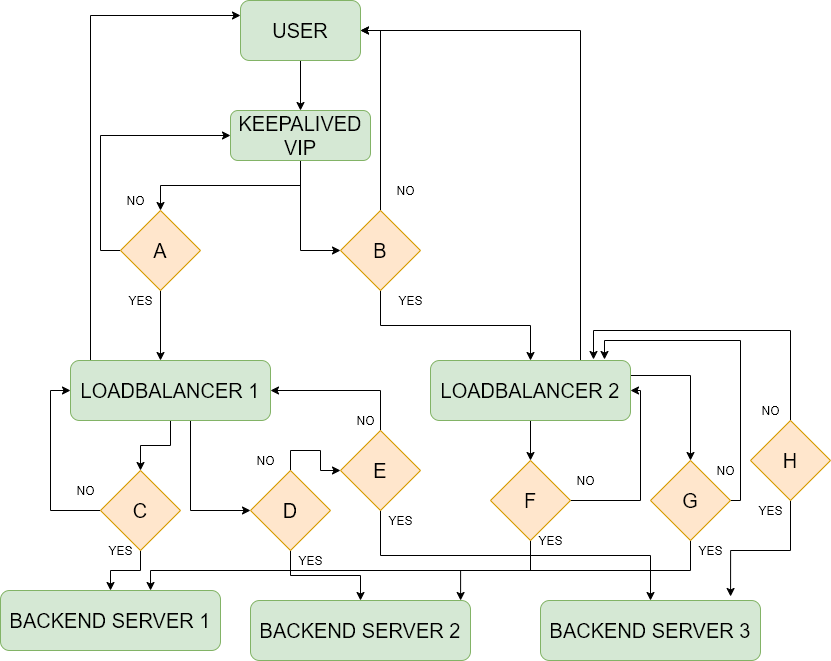

The diagram above was exported from draw.io. Its source (the exported page's mxGraphModel, read from the mxfile embedded in the PNG):
<mxGraphModel dx="1408" dy="832" grid="1" gridSize="10" guides="1" tooltips="1" connect="1" arrows="1" fold="1" page="1" pageScale="1" pageWidth="1169" pageHeight="827" math="0" shadow="0">
  <root>
    <mxCell id="0" />
    <mxCell id="1" parent="0" />
    <mxCell id="T7rre2nonwvFvDK69zvs-4" style="edgeStyle=orthogonalEdgeStyle;rounded=0;orthogonalLoop=1;jettySize=auto;html=1;exitX=0.5;exitY=1;exitDx=0;exitDy=0;entryX=0.5;entryY=0;entryDx=0;entryDy=0;" edge="1" parent="1" source="Q1u8KW-wMIqUHUeRYQYx-1" target="Q1u8KW-wMIqUHUeRYQYx-7">
      <mxGeometry relative="1" as="geometry" />
    </mxCell>
    <mxCell id="T7rre2nonwvFvDK69zvs-7" style="edgeStyle=orthogonalEdgeStyle;rounded=0;orthogonalLoop=1;jettySize=auto;html=1;exitX=0.5;exitY=1;exitDx=0;exitDy=0;entryX=0;entryY=0.5;entryDx=0;entryDy=0;" edge="1" parent="1" source="Q1u8KW-wMIqUHUeRYQYx-1" target="Q1u8KW-wMIqUHUeRYQYx-18">
      <mxGeometry relative="1" as="geometry" />
    </mxCell>
    <mxCell id="Q1u8KW-wMIqUHUeRYQYx-1" value="&lt;span style=&quot;font-size: 20px&quot;&gt;KEEPALIVED&lt;br&gt;VIP&lt;br&gt;&lt;/span&gt;" style="rounded=1;whiteSpace=wrap;html=1;fillColor=#d5e8d4;strokeColor=#82b366;" parent="1" vertex="1">
      <mxGeometry x="270" y="240" width="140" height="50" as="geometry" />
    </mxCell>
    <mxCell id="T7rre2nonwvFvDK69zvs-16" style="edgeStyle=orthogonalEdgeStyle;rounded=0;orthogonalLoop=1;jettySize=auto;html=1;exitX=0.5;exitY=1;exitDx=0;exitDy=0;entryX=0.5;entryY=0;entryDx=0;entryDy=0;" edge="1" parent="1" source="Q1u8KW-wMIqUHUeRYQYx-2" target="T7rre2nonwvFvDK69zvs-12">
      <mxGeometry relative="1" as="geometry" />
    </mxCell>
    <mxCell id="T7rre2nonwvFvDK69zvs-24" style="edgeStyle=orthogonalEdgeStyle;rounded=0;orthogonalLoop=1;jettySize=auto;html=1;exitX=0.5;exitY=1;exitDx=0;exitDy=0;entryX=0;entryY=0.5;entryDx=0;entryDy=0;" edge="1" parent="1" source="Q1u8KW-wMIqUHUeRYQYx-2" target="T7rre2nonwvFvDK69zvs-13">
      <mxGeometry relative="1" as="geometry">
        <Array as="points">
          <mxPoint x="230" y="550" />
          <mxPoint x="230" y="640" />
        </Array>
      </mxGeometry>
    </mxCell>
    <mxCell id="T7rre2nonwvFvDK69zvs-52" style="edgeStyle=orthogonalEdgeStyle;rounded=0;orthogonalLoop=1;jettySize=auto;html=1;exitX=0.25;exitY=0;exitDx=0;exitDy=0;entryX=0;entryY=0.25;entryDx=0;entryDy=0;" edge="1" parent="1" source="Q1u8KW-wMIqUHUeRYQYx-2" target="Q1u8KW-wMIqUHUeRYQYx-12">
      <mxGeometry relative="1" as="geometry">
        <Array as="points">
          <mxPoint x="130" y="490" />
          <mxPoint x="130" y="145" />
        </Array>
      </mxGeometry>
    </mxCell>
    <mxCell id="Q1u8KW-wMIqUHUeRYQYx-2" value="&lt;span style=&quot;font-size: 20px&quot;&gt;LOADBALANCER 1&lt;/span&gt;" style="rounded=1;whiteSpace=wrap;html=1;fillColor=#d5e8d4;strokeColor=#82b366;" parent="1" vertex="1">
      <mxGeometry x="110" y="490" width="200" height="60" as="geometry" />
    </mxCell>
    <mxCell id="Q1u8KW-wMIqUHUeRYQYx-5" value="&lt;font style=&quot;font-size: 20px&quot;&gt;BACKEND SERVER 1&lt;/font&gt;" style="rounded=1;whiteSpace=wrap;html=1;fillColor=#d5e8d4;strokeColor=#82b366;" parent="1" vertex="1">
      <mxGeometry x="40" y="720" width="220" height="60" as="geometry" />
    </mxCell>
    <mxCell id="T7rre2nonwvFvDK69zvs-5" style="edgeStyle=orthogonalEdgeStyle;rounded=0;orthogonalLoop=1;jettySize=auto;html=1;exitX=0;exitY=0.5;exitDx=0;exitDy=0;entryX=0;entryY=0.5;entryDx=0;entryDy=0;" edge="1" parent="1" source="Q1u8KW-wMIqUHUeRYQYx-7" target="Q1u8KW-wMIqUHUeRYQYx-1">
      <mxGeometry relative="1" as="geometry" />
    </mxCell>
    <mxCell id="T7rre2nonwvFvDK69zvs-11" style="edgeStyle=orthogonalEdgeStyle;rounded=0;orthogonalLoop=1;jettySize=auto;html=1;exitX=0.5;exitY=1;exitDx=0;exitDy=0;" edge="1" parent="1" source="Q1u8KW-wMIqUHUeRYQYx-7">
      <mxGeometry relative="1" as="geometry">
        <mxPoint x="200" y="490" as="targetPoint" />
        <Array as="points">
          <mxPoint x="200" y="490" />
        </Array>
      </mxGeometry>
    </mxCell>
    <mxCell id="Q1u8KW-wMIqUHUeRYQYx-7" value="&lt;font style=&quot;font-size: 20px&quot;&gt;A&lt;/font&gt;" style="rhombus;whiteSpace=wrap;html=1;fillColor=#ffe6cc;strokeColor=#d79b00;" parent="1" vertex="1">
      <mxGeometry x="160" y="340" width="80" height="80" as="geometry" />
    </mxCell>
    <mxCell id="Q1u8KW-wMIqUHUeRYQYx-13" style="edgeStyle=orthogonalEdgeStyle;rounded=0;orthogonalLoop=1;jettySize=auto;html=1;entryX=0.5;entryY=0;entryDx=0;entryDy=0;" parent="1" source="Q1u8KW-wMIqUHUeRYQYx-12" target="Q1u8KW-wMIqUHUeRYQYx-1" edge="1">
      <mxGeometry relative="1" as="geometry" />
    </mxCell>
    <mxCell id="Q1u8KW-wMIqUHUeRYQYx-12" value="&lt;span style=&quot;font-size: 20px&quot;&gt;USER&lt;/span&gt;" style="rounded=1;whiteSpace=wrap;html=1;fillColor=#d5e8d4;strokeColor=#82b366;" parent="1" vertex="1">
      <mxGeometry x="280" y="130" width="120" height="60" as="geometry" />
    </mxCell>
    <mxCell id="T7rre2nonwvFvDK69zvs-8" style="edgeStyle=orthogonalEdgeStyle;rounded=0;orthogonalLoop=1;jettySize=auto;html=1;exitX=0.5;exitY=0;exitDx=0;exitDy=0;entryX=1;entryY=0.5;entryDx=0;entryDy=0;" edge="1" parent="1" source="Q1u8KW-wMIqUHUeRYQYx-18" target="Q1u8KW-wMIqUHUeRYQYx-12">
      <mxGeometry relative="1" as="geometry" />
    </mxCell>
    <mxCell id="T7rre2nonwvFvDK69zvs-9" style="edgeStyle=orthogonalEdgeStyle;rounded=0;orthogonalLoop=1;jettySize=auto;html=1;exitX=0.5;exitY=1;exitDx=0;exitDy=0;entryX=0.5;entryY=0;entryDx=0;entryDy=0;" edge="1" parent="1" source="Q1u8KW-wMIqUHUeRYQYx-18" target="T7rre2nonwvFvDK69zvs-1">
      <mxGeometry relative="1" as="geometry" />
    </mxCell>
    <mxCell id="Q1u8KW-wMIqUHUeRYQYx-18" value="&lt;span style=&quot;font-size: 20px&quot;&gt;B&lt;/span&gt;" style="rhombus;whiteSpace=wrap;html=1;fillColor=#ffe6cc;strokeColor=#d79b00;" parent="1" vertex="1">
      <mxGeometry x="380" y="340" width="80" height="80" as="geometry" />
    </mxCell>
    <mxCell id="Q1u8KW-wMIqUHUeRYQYx-40" value="YES" style="text;html=1;align=center;verticalAlign=middle;resizable=0;points=[];;autosize=1;" parent="1" vertex="1">
      <mxGeometry x="160" y="420" width="40" height="20" as="geometry" />
    </mxCell>
    <mxCell id="Q1u8KW-wMIqUHUeRYQYx-42" value="YES" style="text;html=1;align=center;verticalAlign=middle;resizable=0;points=[];;autosize=1;" parent="1" vertex="1">
      <mxGeometry x="430" y="420" width="40" height="20" as="geometry" />
    </mxCell>
    <mxCell id="Q1u8KW-wMIqUHUeRYQYx-47" value="NO" style="text;html=1;align=center;verticalAlign=middle;resizable=0;points=[];;autosize=1;" parent="1" vertex="1">
      <mxGeometry x="160" y="320" width="30" height="20" as="geometry" />
    </mxCell>
    <mxCell id="Q1u8KW-wMIqUHUeRYQYx-52" value="NO" style="text;html=1;align=center;verticalAlign=middle;resizable=0;points=[];;autosize=1;" parent="1" vertex="1">
      <mxGeometry x="430" y="310" width="30" height="20" as="geometry" />
    </mxCell>
    <mxCell id="T7rre2nonwvFvDK69zvs-28" style="edgeStyle=orthogonalEdgeStyle;rounded=0;orthogonalLoop=1;jettySize=auto;html=1;exitX=0.5;exitY=1;exitDx=0;exitDy=0;entryX=0.5;entryY=0;entryDx=0;entryDy=0;" edge="1" parent="1" source="T7rre2nonwvFvDK69zvs-1" target="T7rre2nonwvFvDK69zvs-14">
      <mxGeometry relative="1" as="geometry" />
    </mxCell>
    <mxCell id="T7rre2nonwvFvDK69zvs-33" style="edgeStyle=orthogonalEdgeStyle;rounded=0;orthogonalLoop=1;jettySize=auto;html=1;exitX=0.75;exitY=0;exitDx=0;exitDy=0;entryX=1;entryY=0.5;entryDx=0;entryDy=0;" edge="1" parent="1" source="T7rre2nonwvFvDK69zvs-1" target="Q1u8KW-wMIqUHUeRYQYx-12">
      <mxGeometry relative="1" as="geometry" />
    </mxCell>
    <mxCell id="T7rre2nonwvFvDK69zvs-34" style="edgeStyle=orthogonalEdgeStyle;rounded=0;orthogonalLoop=1;jettySize=auto;html=1;exitX=1;exitY=0.25;exitDx=0;exitDy=0;entryX=0.5;entryY=0;entryDx=0;entryDy=0;" edge="1" parent="1" source="T7rre2nonwvFvDK69zvs-1" target="T7rre2nonwvFvDK69zvs-15">
      <mxGeometry relative="1" as="geometry" />
    </mxCell>
    <mxCell id="T7rre2nonwvFvDK69zvs-1" value="&lt;span style=&quot;font-size: 20px&quot;&gt;LOADBALANCER 2&lt;/span&gt;" style="rounded=1;whiteSpace=wrap;html=1;fillColor=#d5e8d4;strokeColor=#82b366;" vertex="1" parent="1">
      <mxGeometry x="470" y="490" width="200" height="60" as="geometry" />
    </mxCell>
    <mxCell id="T7rre2nonwvFvDK69zvs-2" value="&lt;font style=&quot;font-size: 20px&quot;&gt;BACKEND SERVER 2&lt;/font&gt;" style="rounded=1;whiteSpace=wrap;html=1;fillColor=#d5e8d4;strokeColor=#82b366;" vertex="1" parent="1">
      <mxGeometry x="290" y="730" width="220" height="60" as="geometry" />
    </mxCell>
    <mxCell id="T7rre2nonwvFvDK69zvs-3" value="&lt;font style=&quot;font-size: 20px&quot;&gt;BACKEND SERVER 3&lt;/font&gt;" style="rounded=1;whiteSpace=wrap;html=1;fillColor=#d5e8d4;strokeColor=#82b366;" vertex="1" parent="1">
      <mxGeometry x="580" y="730" width="220" height="60" as="geometry" />
    </mxCell>
    <mxCell id="T7rre2nonwvFvDK69zvs-17" style="edgeStyle=orthogonalEdgeStyle;rounded=0;orthogonalLoop=1;jettySize=auto;html=1;exitX=0;exitY=0.5;exitDx=0;exitDy=0;entryX=0;entryY=0.5;entryDx=0;entryDy=0;" edge="1" parent="1" source="T7rre2nonwvFvDK69zvs-12" target="Q1u8KW-wMIqUHUeRYQYx-2">
      <mxGeometry relative="1" as="geometry">
        <Array as="points">
          <mxPoint x="90" y="640" />
          <mxPoint x="90" y="520" />
        </Array>
      </mxGeometry>
    </mxCell>
    <mxCell id="T7rre2nonwvFvDK69zvs-21" style="edgeStyle=orthogonalEdgeStyle;rounded=0;orthogonalLoop=1;jettySize=auto;html=1;exitX=0.5;exitY=1;exitDx=0;exitDy=0;entryX=0.5;entryY=0;entryDx=0;entryDy=0;" edge="1" parent="1" source="T7rre2nonwvFvDK69zvs-12" target="Q1u8KW-wMIqUHUeRYQYx-5">
      <mxGeometry relative="1" as="geometry" />
    </mxCell>
    <mxCell id="T7rre2nonwvFvDK69zvs-12" value="&lt;font style=&quot;font-size: 20px&quot;&gt;C&lt;/font&gt;" style="rhombus;whiteSpace=wrap;html=1;fillColor=#ffe6cc;strokeColor=#d79b00;" vertex="1" parent="1">
      <mxGeometry x="140" y="600" width="80" height="80" as="geometry" />
    </mxCell>
    <mxCell id="T7rre2nonwvFvDK69zvs-25" style="edgeStyle=orthogonalEdgeStyle;rounded=0;orthogonalLoop=1;jettySize=auto;html=1;exitX=0.5;exitY=1;exitDx=0;exitDy=0;" edge="1" parent="1" source="T7rre2nonwvFvDK69zvs-13" target="T7rre2nonwvFvDK69zvs-2">
      <mxGeometry relative="1" as="geometry" />
    </mxCell>
    <mxCell id="T7rre2nonwvFvDK69zvs-41" style="edgeStyle=orthogonalEdgeStyle;rounded=0;orthogonalLoop=1;jettySize=auto;html=1;exitX=0.5;exitY=0;exitDx=0;exitDy=0;entryX=0;entryY=0.5;entryDx=0;entryDy=0;" edge="1" parent="1" source="T7rre2nonwvFvDK69zvs-13" target="T7rre2nonwvFvDK69zvs-39">
      <mxGeometry relative="1" as="geometry">
        <Array as="points">
          <mxPoint x="330" y="580" />
          <mxPoint x="360" y="580" />
          <mxPoint x="360" y="600" />
        </Array>
      </mxGeometry>
    </mxCell>
    <mxCell id="T7rre2nonwvFvDK69zvs-13" value="&lt;font style=&quot;font-size: 20px&quot;&gt;D&lt;/font&gt;" style="rhombus;whiteSpace=wrap;html=1;fillColor=#ffe6cc;strokeColor=#d79b00;" vertex="1" parent="1">
      <mxGeometry x="290" y="600" width="80" height="80" as="geometry" />
    </mxCell>
    <mxCell id="T7rre2nonwvFvDK69zvs-29" style="edgeStyle=orthogonalEdgeStyle;rounded=0;orthogonalLoop=1;jettySize=auto;html=1;exitX=1;exitY=0.5;exitDx=0;exitDy=0;entryX=1;entryY=0.5;entryDx=0;entryDy=0;" edge="1" parent="1" source="T7rre2nonwvFvDK69zvs-14" target="T7rre2nonwvFvDK69zvs-1">
      <mxGeometry relative="1" as="geometry">
        <Array as="points">
          <mxPoint x="680" y="630" />
          <mxPoint x="680" y="520" />
        </Array>
      </mxGeometry>
    </mxCell>
    <mxCell id="T7rre2nonwvFvDK69zvs-31" style="edgeStyle=orthogonalEdgeStyle;rounded=0;orthogonalLoop=1;jettySize=auto;html=1;exitX=0.5;exitY=1;exitDx=0;exitDy=0;entryX=0.682;entryY=0;entryDx=0;entryDy=0;entryPerimeter=0;" edge="1" parent="1" source="T7rre2nonwvFvDK69zvs-14" target="Q1u8KW-wMIqUHUeRYQYx-5">
      <mxGeometry relative="1" as="geometry">
        <Array as="points">
          <mxPoint x="570" y="700" />
          <mxPoint x="190" y="700" />
        </Array>
      </mxGeometry>
    </mxCell>
    <mxCell id="T7rre2nonwvFvDK69zvs-14" value="&lt;font style=&quot;font-size: 20px&quot;&gt;F&lt;/font&gt;" style="rhombus;whiteSpace=wrap;html=1;fillColor=#ffe6cc;strokeColor=#d79b00;" vertex="1" parent="1">
      <mxGeometry x="530" y="590" width="80" height="80" as="geometry" />
    </mxCell>
    <mxCell id="T7rre2nonwvFvDK69zvs-35" style="edgeStyle=orthogonalEdgeStyle;rounded=0;orthogonalLoop=1;jettySize=auto;html=1;exitX=1;exitY=0.5;exitDx=0;exitDy=0;entryX=0.87;entryY=-0.017;entryDx=0;entryDy=0;entryPerimeter=0;" edge="1" parent="1" source="T7rre2nonwvFvDK69zvs-15" target="T7rre2nonwvFvDK69zvs-1">
      <mxGeometry relative="1" as="geometry">
        <Array as="points">
          <mxPoint x="780" y="630" />
          <mxPoint x="780" y="470" />
          <mxPoint x="644" y="470" />
        </Array>
      </mxGeometry>
    </mxCell>
    <mxCell id="T7rre2nonwvFvDK69zvs-36" style="edgeStyle=orthogonalEdgeStyle;rounded=0;orthogonalLoop=1;jettySize=auto;html=1;exitX=0.5;exitY=1;exitDx=0;exitDy=0;entryX=0.955;entryY=0;entryDx=0;entryDy=0;entryPerimeter=0;" edge="1" parent="1" source="T7rre2nonwvFvDK69zvs-15" target="T7rre2nonwvFvDK69zvs-2">
      <mxGeometry relative="1" as="geometry" />
    </mxCell>
    <mxCell id="T7rre2nonwvFvDK69zvs-15" value="&lt;font style=&quot;font-size: 20px&quot;&gt;G&lt;/font&gt;" style="rhombus;whiteSpace=wrap;html=1;fillColor=#ffe6cc;strokeColor=#d79b00;" vertex="1" parent="1">
      <mxGeometry x="690" y="590" width="80" height="80" as="geometry" />
    </mxCell>
    <mxCell id="T7rre2nonwvFvDK69zvs-19" value="YES" style="text;html=1;align=center;verticalAlign=middle;resizable=0;points=[];;autosize=1;" vertex="1" parent="1">
      <mxGeometry x="140" y="670" width="40" height="20" as="geometry" />
    </mxCell>
    <mxCell id="T7rre2nonwvFvDK69zvs-20" value="NO" style="text;html=1;align=center;verticalAlign=middle;resizable=0;points=[];;autosize=1;" vertex="1" parent="1">
      <mxGeometry x="110" y="610" width="30" height="20" as="geometry" />
    </mxCell>
    <mxCell id="T7rre2nonwvFvDK69zvs-23" value="NO" style="text;html=1;align=center;verticalAlign=middle;resizable=0;points=[];;autosize=1;" vertex="1" parent="1">
      <mxGeometry x="290" y="580" width="30" height="20" as="geometry" />
    </mxCell>
    <mxCell id="T7rre2nonwvFvDK69zvs-26" value="YES" style="text;html=1;align=center;verticalAlign=middle;resizable=0;points=[];;autosize=1;" vertex="1" parent="1">
      <mxGeometry x="330" y="680" width="40" height="20" as="geometry" />
    </mxCell>
    <mxCell id="T7rre2nonwvFvDK69zvs-30" value="NO" style="text;html=1;align=center;verticalAlign=middle;resizable=0;points=[];;autosize=1;" vertex="1" parent="1">
      <mxGeometry x="610" y="600" width="30" height="20" as="geometry" />
    </mxCell>
    <mxCell id="T7rre2nonwvFvDK69zvs-32" value="YES" style="text;html=1;align=center;verticalAlign=middle;resizable=0;points=[];;autosize=1;" vertex="1" parent="1">
      <mxGeometry x="420" y="640" width="40" height="20" as="geometry" />
    </mxCell>
    <mxCell id="T7rre2nonwvFvDK69zvs-37" value="YES" style="text;html=1;align=center;verticalAlign=middle;resizable=0;points=[];;autosize=1;" vertex="1" parent="1">
      <mxGeometry x="570" y="660" width="40" height="20" as="geometry" />
    </mxCell>
    <mxCell id="T7rre2nonwvFvDK69zvs-38" value="NO" style="text;html=1;align=center;verticalAlign=middle;resizable=0;points=[];;autosize=1;" vertex="1" parent="1">
      <mxGeometry x="795" y="530" width="30" height="20" as="geometry" />
    </mxCell>
    <mxCell id="T7rre2nonwvFvDK69zvs-43" style="edgeStyle=orthogonalEdgeStyle;rounded=0;orthogonalLoop=1;jettySize=auto;html=1;exitX=0.5;exitY=1;exitDx=0;exitDy=0;entryX=0.5;entryY=0;entryDx=0;entryDy=0;" edge="1" parent="1" source="T7rre2nonwvFvDK69zvs-39" target="T7rre2nonwvFvDK69zvs-3">
      <mxGeometry relative="1" as="geometry" />
    </mxCell>
    <mxCell id="T7rre2nonwvFvDK69zvs-54" style="edgeStyle=orthogonalEdgeStyle;rounded=0;orthogonalLoop=1;jettySize=auto;html=1;exitX=0.5;exitY=0;exitDx=0;exitDy=0;entryX=1;entryY=0.5;entryDx=0;entryDy=0;" edge="1" parent="1" source="T7rre2nonwvFvDK69zvs-39" target="Q1u8KW-wMIqUHUeRYQYx-2">
      <mxGeometry relative="1" as="geometry" />
    </mxCell>
    <mxCell id="T7rre2nonwvFvDK69zvs-39" value="&lt;font style=&quot;font-size: 20px&quot;&gt;E&lt;/font&gt;" style="rhombus;whiteSpace=wrap;html=1;fillColor=#ffe6cc;strokeColor=#d79b00;" vertex="1" parent="1">
      <mxGeometry x="380" y="560" width="80" height="80" as="geometry" />
    </mxCell>
    <mxCell id="T7rre2nonwvFvDK69zvs-42" value="NO" style="text;html=1;align=center;verticalAlign=middle;resizable=0;points=[];;autosize=1;" vertex="1" parent="1">
      <mxGeometry x="390" y="540" width="30" height="20" as="geometry" />
    </mxCell>
    <mxCell id="T7rre2nonwvFvDK69zvs-50" style="edgeStyle=orthogonalEdgeStyle;rounded=0;orthogonalLoop=1;jettySize=auto;html=1;exitX=0.5;exitY=1;exitDx=0;exitDy=0;entryX=0.864;entryY=-0.067;entryDx=0;entryDy=0;entryPerimeter=0;" edge="1" parent="1" source="T7rre2nonwvFvDK69zvs-45" target="T7rre2nonwvFvDK69zvs-3">
      <mxGeometry relative="1" as="geometry" />
    </mxCell>
    <mxCell id="T7rre2nonwvFvDK69zvs-51" style="edgeStyle=orthogonalEdgeStyle;rounded=0;orthogonalLoop=1;jettySize=auto;html=1;exitX=0.5;exitY=0;exitDx=0;exitDy=0;entryX=0.815;entryY=-0.017;entryDx=0;entryDy=0;entryPerimeter=0;" edge="1" parent="1" source="T7rre2nonwvFvDK69zvs-45" target="T7rre2nonwvFvDK69zvs-1">
      <mxGeometry relative="1" as="geometry">
        <Array as="points">
          <mxPoint x="830" y="460" />
          <mxPoint x="633" y="460" />
        </Array>
      </mxGeometry>
    </mxCell>
    <mxCell id="T7rre2nonwvFvDK69zvs-45" value="&lt;font style=&quot;font-size: 20px&quot;&gt;H&lt;/font&gt;" style="rhombus;whiteSpace=wrap;html=1;fillColor=#ffe6cc;strokeColor=#d79b00;" vertex="1" parent="1">
      <mxGeometry x="790" y="550" width="80" height="80" as="geometry" />
    </mxCell>
    <mxCell id="T7rre2nonwvFvDK69zvs-46" value="YES" style="text;html=1;align=center;verticalAlign=middle;resizable=0;points=[];;autosize=1;" vertex="1" parent="1">
      <mxGeometry x="730" y="670" width="40" height="20" as="geometry" />
    </mxCell>
    <mxCell id="T7rre2nonwvFvDK69zvs-48" value="NO" style="text;html=1;align=center;verticalAlign=middle;resizable=0;points=[];;autosize=1;" vertex="1" parent="1">
      <mxGeometry x="750" y="590" width="30" height="20" as="geometry" />
    </mxCell>
    <mxCell id="T7rre2nonwvFvDK69zvs-49" value="YES" style="text;html=1;align=center;verticalAlign=middle;resizable=0;points=[];;autosize=1;" vertex="1" parent="1">
      <mxGeometry x="790" y="630" width="40" height="20" as="geometry" />
    </mxCell>
  </root>
</mxGraphModel>